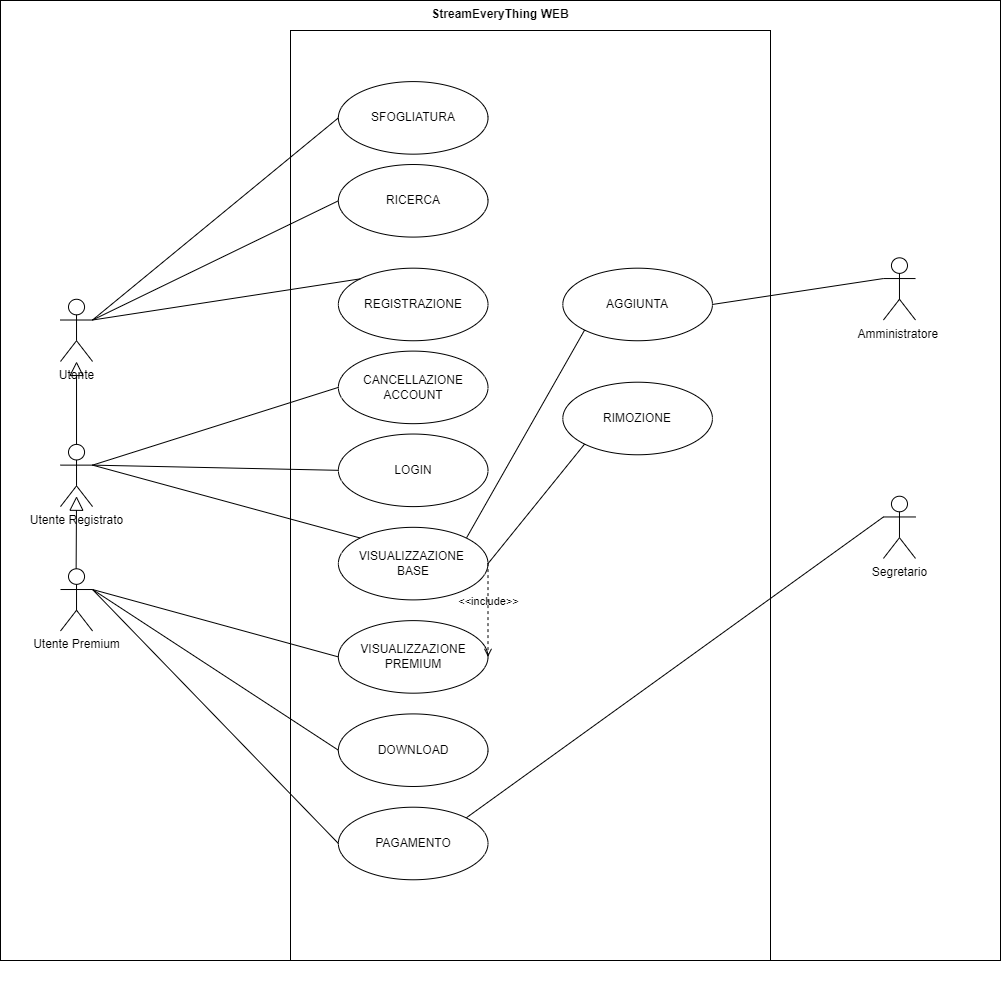

The diagram above was exported from draw.io. Its source (the exported page's mxGraphModel, read from the mxfile embedded in the PNG):
<mxGraphModel dx="3145" dy="1535" grid="1" gridSize="10" guides="1" tooltips="1" connect="1" arrows="1" fold="1" page="1" pageScale="1" pageWidth="850" pageHeight="1100" math="0" shadow="0">
  <root>
    <mxCell id="0" />
    <mxCell id="1" parent="0" />
    <mxCell id="57" value="" style="group" parent="1" vertex="1" connectable="0">
      <mxGeometry x="25" y="120" width="940" height="930" as="geometry" />
    </mxCell>
    <mxCell id="21" value="StreamEveryThing WEB&lt;br&gt;" style="shape=rect;html=1;verticalAlign=top;fontStyle=1;whiteSpace=wrap;align=center;shadow=0;" parent="57" vertex="1">
      <mxGeometry x="-60" y="-50" width="1000" height="960" as="geometry" />
    </mxCell>
    <mxCell id="58" value="" style="shape=rect;html=1;verticalAlign=top;fontStyle=1;whiteSpace=wrap;align=center;shadow=0;" vertex="1" parent="57">
      <mxGeometry x="230" y="-20" width="480" height="930" as="geometry" />
    </mxCell>
    <mxCell id="4" value="Amministratore&amp;nbsp;" style="shape=umlActor;html=1;verticalLabelPosition=bottom;verticalAlign=top;align=center;shadow=0;" parent="57" vertex="1">
      <mxGeometry x="822.9375000000001" y="207.3170731707317" width="32.0625" height="62.19512195121951" as="geometry" />
    </mxCell>
    <mxCell id="3" value="Segretario" style="shape=umlActor;html=1;verticalLabelPosition=bottom;verticalAlign=top;align=center;" parent="57" vertex="1">
      <mxGeometry x="822.9375000000001" y="445.7317073170732" width="32.0625" height="62.19512195121951" as="geometry" />
    </mxCell>
    <mxCell id="14" value="AGGIUNTA" style="ellipse;whiteSpace=wrap;html=1;" parent="57" vertex="1">
      <mxGeometry x="502.31250000000006" y="217.6829268292683" width="149.625" height="72.5609756097561" as="geometry" />
    </mxCell>
    <mxCell id="15" value="RIMOZIONE" style="ellipse;whiteSpace=wrap;html=1;" parent="57" vertex="1">
      <mxGeometry x="502.31250000000006" y="331.70731707317077" width="149.625" height="72.5609756097561" as="geometry" />
    </mxCell>
    <mxCell id="48" value="" style="edgeStyle=none;html=1;endArrow=none;verticalAlign=bottom;entryX=0;entryY=0.3333333333333333;entryDx=0;entryDy=0;entryPerimeter=0;exitX=1;exitY=0;exitDx=0;exitDy=0;" parent="57" source="16" target="3" edge="1">
      <mxGeometry width="160" relative="1" as="geometry">
        <mxPoint x="299.25" y="621.9512195121952" as="sourcePoint" />
        <mxPoint x="470.25000000000006" y="621.9512195121952" as="targetPoint" />
      </mxGeometry>
    </mxCell>
    <mxCell id="49" value="" style="edgeStyle=none;html=1;endArrow=none;verticalAlign=bottom;entryX=0;entryY=0.3333333333333333;entryDx=0;entryDy=0;entryPerimeter=0;exitX=1;exitY=0.5;exitDx=0;exitDy=0;" parent="57" source="14" target="4" edge="1">
      <mxGeometry width="160" relative="1" as="geometry">
        <mxPoint x="245.81250000000003" y="456.0975609756098" as="sourcePoint" />
        <mxPoint x="416.81250000000006" y="456.0975609756098" as="targetPoint" />
      </mxGeometry>
    </mxCell>
    <mxCell id="2" value="Utente" style="shape=umlActor;html=1;verticalLabelPosition=bottom;verticalAlign=top;align=center;container=0;" parent="57" vertex="1">
      <mxGeometry y="248.78048780487805" width="32.0625" height="62.19512195121951" as="geometry" />
    </mxCell>
    <mxCell id="6" value="RICERCA" style="ellipse;whiteSpace=wrap;html=1;container=0;" parent="57" vertex="1">
      <mxGeometry x="277.875" y="114.02439024390245" width="149.625" height="72.5609756097561" as="geometry" />
    </mxCell>
    <mxCell id="7" value="REGISTRAZIONE" style="ellipse;whiteSpace=wrap;html=1;container=0;" parent="57" vertex="1">
      <mxGeometry x="277.875" y="217.6829268292683" width="149.625" height="72.5609756097561" as="geometry" />
    </mxCell>
    <mxCell id="8" value="SFOGLIATURA" style="ellipse;whiteSpace=wrap;html=1;container=0;" parent="57" vertex="1">
      <mxGeometry x="277.875" y="31.097560975609756" width="149.625" height="72.5609756097561" as="geometry" />
    </mxCell>
    <mxCell id="9" value="LOGIN" style="ellipse;whiteSpace=wrap;html=1;container=0;" parent="57" vertex="1">
      <mxGeometry x="277.875" y="383.5365853658537" width="149.625" height="72.5609756097561" as="geometry" />
    </mxCell>
    <mxCell id="13" value="DOWNLOAD" style="ellipse;whiteSpace=wrap;html=1;container=0;" parent="57" vertex="1">
      <mxGeometry x="277.875" y="663.4146341463415" width="149.625" height="72.5609756097561" as="geometry" />
    </mxCell>
    <mxCell id="16" value="PAGAMENTO" style="ellipse;whiteSpace=wrap;html=1;container=0;" parent="57" vertex="1">
      <mxGeometry x="277.875" y="756.7073170731708" width="149.625" height="72.5609756097561" as="geometry" />
    </mxCell>
    <mxCell id="32" value="Utente Premium" style="shape=umlActor;html=1;verticalLabelPosition=bottom;verticalAlign=top;align=center;container=0;" parent="57" vertex="1">
      <mxGeometry y="518.2926829268292" width="32.0625" height="62.19512195121951" as="geometry" />
    </mxCell>
    <mxCell id="11" value="VISUALIZZAZIONE&amp;nbsp;&lt;br&gt;BASE" style="ellipse;whiteSpace=wrap;html=1;container=0;" parent="57" vertex="1">
      <mxGeometry x="277.875" y="476.82926829268297" width="149.625" height="72.5609756097561" as="geometry" />
    </mxCell>
    <mxCell id="12" value="VISUALIZZAZIONE&lt;br&gt;PREMIUM" style="ellipse;whiteSpace=wrap;html=1;container=0;" parent="57" vertex="1">
      <mxGeometry x="277.875" y="570.1219512195122" width="149.625" height="72.5609756097561" as="geometry" />
    </mxCell>
    <mxCell id="33" value="" style="edgeStyle=none;html=1;endArrow=block;endFill=0;endSize=12;verticalAlign=bottom;exitX=0.5;exitY=0;exitDx=0;exitDy=0;exitPerimeter=0;" parent="57" source="34" target="2" edge="1">
      <mxGeometry width="160" relative="1" as="geometry">
        <mxPoint x="138.9375" y="435.3658536585366" as="sourcePoint" />
        <mxPoint x="224.43750000000003" y="362.8048780487805" as="targetPoint" />
      </mxGeometry>
    </mxCell>
    <mxCell id="34" value="Utente Registrato" style="shape=umlActor;html=1;verticalLabelPosition=bottom;verticalAlign=top;align=center;container=0;" parent="57" vertex="1">
      <mxGeometry y="393.9024390243903" width="32.0625" height="62.19512195121951" as="geometry" />
    </mxCell>
    <mxCell id="35" value="" style="edgeStyle=none;html=1;endArrow=block;endFill=0;endSize=12;verticalAlign=bottom;exitX=0.5;exitY=0;exitDx=0;exitDy=0;exitPerimeter=0;" parent="57" edge="1">
      <mxGeometry width="160" relative="1" as="geometry">
        <mxPoint x="15.625124999999763" y="518.292682926829" as="sourcePoint" />
        <mxPoint x="16.03125" y="445.7317073170732" as="targetPoint" />
      </mxGeometry>
    </mxCell>
    <mxCell id="36" value="" style="edgeStyle=none;html=1;endArrow=none;verticalAlign=bottom;entryX=0;entryY=0.5;entryDx=0;entryDy=0;exitX=1;exitY=0.3333333333333333;exitDx=0;exitDy=0;exitPerimeter=0;" parent="57" source="2" target="8" edge="1">
      <mxGeometry width="160" relative="1" as="geometry">
        <mxPoint x="64.125" y="300.609756097561" as="sourcePoint" />
        <mxPoint x="235.12500000000003" y="300.609756097561" as="targetPoint" />
        <Array as="points" />
      </mxGeometry>
    </mxCell>
    <mxCell id="37" value="" style="edgeStyle=none;html=1;endArrow=none;verticalAlign=bottom;exitX=1;exitY=0.3333333333333333;exitDx=0;exitDy=0;exitPerimeter=0;entryX=0;entryY=0.5;entryDx=0;entryDy=0;" parent="57" source="2" target="6" edge="1">
      <mxGeometry width="160" relative="1" as="geometry">
        <mxPoint x="21.375" y="196.95121951219514" as="sourcePoint" />
        <mxPoint x="256.5" y="207.3170731707317" as="targetPoint" />
        <Array as="points" />
      </mxGeometry>
    </mxCell>
    <mxCell id="38" value="" style="edgeStyle=none;html=1;endArrow=none;verticalAlign=bottom;exitX=1;exitY=0.3333333333333333;exitDx=0;exitDy=0;exitPerimeter=0;entryX=0;entryY=0;entryDx=0;entryDy=0;" parent="57" source="2" target="7" edge="1">
      <mxGeometry width="160" relative="1" as="geometry">
        <mxPoint x="32.0625" y="124.39024390243902" as="sourcePoint" />
        <mxPoint x="277.87499999999517" y="222.8658536585366" as="targetPoint" />
        <Array as="points" />
      </mxGeometry>
    </mxCell>
    <mxCell id="39" value="" style="edgeStyle=none;html=1;endArrow=none;verticalAlign=bottom;exitX=1;exitY=0.3333333333333333;exitDx=0;exitDy=0;exitPerimeter=0;entryX=0;entryY=0.5;entryDx=0;entryDy=0;" parent="57" source="34" target="9" edge="1">
      <mxGeometry width="160" relative="1" as="geometry">
        <mxPoint x="10.153125000000001" y="404.26829268292687" as="sourcePoint" />
        <mxPoint x="277.8776989324813" y="425.2604551947563" as="targetPoint" />
        <Array as="points" />
      </mxGeometry>
    </mxCell>
    <mxCell id="40" value="" style="edgeStyle=none;html=1;endArrow=none;verticalAlign=bottom;exitX=1;exitY=0.3333333333333333;exitDx=0;exitDy=0;exitPerimeter=0;entryX=0;entryY=0;entryDx=0;entryDy=0;" parent="57" source="34" target="11" edge="1">
      <mxGeometry width="160" relative="1" as="geometry">
        <mxPoint x="42.75" y="425" as="sourcePoint" />
        <mxPoint x="288.5625" y="430.1829268292683" as="targetPoint" />
        <Array as="points" />
      </mxGeometry>
    </mxCell>
    <mxCell id="41" value="" style="edgeStyle=none;html=1;endArrow=none;verticalAlign=bottom;exitX=1;exitY=0.3333333333333333;exitDx=0;exitDy=0;exitPerimeter=0;entryX=0;entryY=0.5;entryDx=0;entryDy=0;" parent="57" target="12" edge="1">
      <mxGeometry width="160" relative="1" as="geometry">
        <mxPoint x="32.0625" y="539.0243902439024" as="sourcePoint" />
        <mxPoint x="299.78707393248123" y="611.8458210484148" as="targetPoint" />
        <Array as="points" />
      </mxGeometry>
    </mxCell>
    <mxCell id="42" value="" style="edgeStyle=none;html=1;endArrow=none;verticalAlign=bottom;entryX=0;entryY=0.5;entryDx=0;entryDy=0;" parent="57" target="13" edge="1">
      <mxGeometry width="160" relative="1" as="geometry">
        <mxPoint x="32.0625" y="539.0243902439024" as="sourcePoint" />
        <mxPoint x="288.5625" y="616.7682926829268" as="targetPoint" />
        <Array as="points" />
      </mxGeometry>
    </mxCell>
    <mxCell id="43" value="" style="edgeStyle=none;html=1;endArrow=none;verticalAlign=bottom;exitX=1;exitY=0.3333333333333333;exitDx=0;exitDy=0;exitPerimeter=0;entryX=0;entryY=0.5;entryDx=0;entryDy=0;" parent="57" source="32" edge="1">
      <mxGeometry width="160" relative="1" as="geometry">
        <mxPoint x="32.0625" y="725.609756097561" as="sourcePoint" />
        <mxPoint x="277.875" y="792.9878048780488" as="targetPoint" />
        <Array as="points" />
      </mxGeometry>
    </mxCell>
    <mxCell id="51" value="CANCELLAZIONE ACCOUNT" style="ellipse;whiteSpace=wrap;html=1;container=0;" parent="57" vertex="1">
      <mxGeometry x="277.875" y="300.609756097561" width="149.625" height="72.5609756097561" as="geometry" />
    </mxCell>
    <mxCell id="52" value="" style="edgeStyle=none;html=1;endArrow=none;verticalAlign=bottom;entryX=0;entryY=0.5;entryDx=0;entryDy=0;" parent="57" target="51" edge="1">
      <mxGeometry width="160" relative="1" as="geometry">
        <mxPoint x="32.0625" y="414.6341463414634" as="sourcePoint" />
        <mxPoint x="374.06250000000006" y="383.5365853658537" as="targetPoint" />
      </mxGeometry>
    </mxCell>
    <mxCell id="53" value="&amp;lt;&amp;lt;include&amp;gt;&amp;gt;" style="edgeStyle=none;html=1;endArrow=open;verticalAlign=bottom;dashed=1;labelBackgroundColor=none;entryX=1;entryY=0.5;entryDx=0;entryDy=0;" parent="57" target="12" edge="1">
      <mxGeometry width="160" relative="1" as="geometry">
        <mxPoint x="427.50000000000006" y="512.5914634146342" as="sourcePoint" />
        <mxPoint x="598.5" y="512.5914634146342" as="targetPoint" />
      </mxGeometry>
    </mxCell>
    <mxCell id="54" value="" style="edgeStyle=none;html=1;endArrow=none;verticalAlign=bottom;entryX=0;entryY=1;entryDx=0;entryDy=0;" parent="57" target="14" edge="1">
      <mxGeometry width="160" relative="1" as="geometry">
        <mxPoint x="406.12500000000006" y="487.1951219512195" as="sourcePoint" />
        <mxPoint x="577.125" y="487.1951219512195" as="targetPoint" />
      </mxGeometry>
    </mxCell>
    <mxCell id="55" value="" style="edgeStyle=none;html=1;endArrow=none;verticalAlign=bottom;entryX=0;entryY=1;entryDx=0;entryDy=0;exitX=1;exitY=0.5;exitDx=0;exitDy=0;" parent="57" source="11" target="15" edge="1">
      <mxGeometry width="160" relative="1" as="geometry">
        <mxPoint x="416.81250000000006" y="497.5609756097561" as="sourcePoint" />
        <mxPoint x="534.375" y="404.26829268292687" as="targetPoint" />
      </mxGeometry>
    </mxCell>
  </root>
</mxGraphModel>